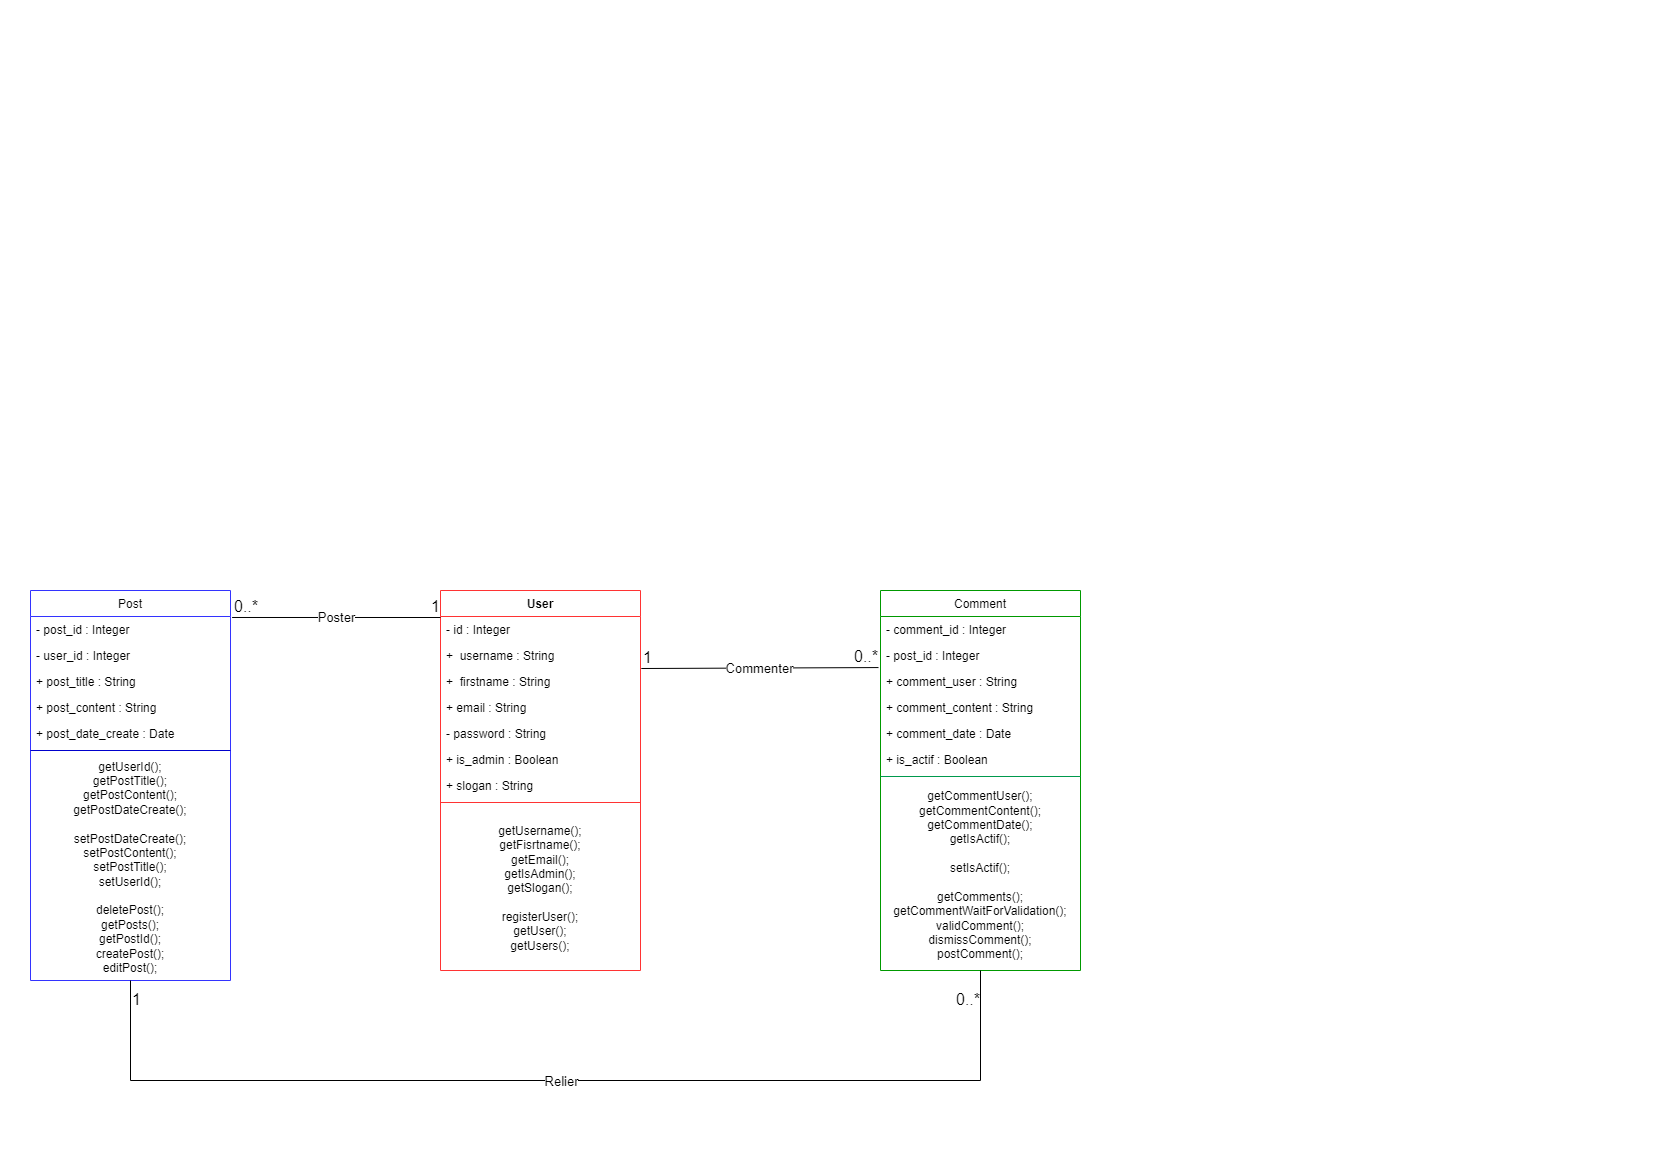

The diagram above was exported from draw.io. Its source (the exported page's mxGraphModel, read from the mxfile embedded in the PNG):
<mxGraphModel dx="1434" dy="707" grid="1" gridSize="10" guides="1" tooltips="1" connect="1" arrows="1" fold="1" page="1" pageScale="1" pageWidth="827" pageHeight="1169" math="0" shadow="0">
  <root>
    <mxCell id="WIyWlLk6GJQsqaUBKTNV-0" />
    <mxCell id="WIyWlLk6GJQsqaUBKTNV-1" parent="WIyWlLk6GJQsqaUBKTNV-0" />
    <mxCell id="zkfFHV4jXpPFQw0GAbJ--6" value="Post" style="swimlane;fontStyle=0;align=center;verticalAlign=top;childLayout=stackLayout;horizontal=1;startSize=26;horizontalStack=0;resizeParent=1;resizeLast=0;collapsible=1;marginBottom=0;rounded=0;shadow=0;strokeWidth=1;strokeColor=#3333FF;" parent="WIyWlLk6GJQsqaUBKTNV-1" vertex="1">
      <mxGeometry x="30" y="590" width="200" height="390" as="geometry">
        <mxRectangle x="130" y="380" width="160" height="26" as="alternateBounds" />
      </mxGeometry>
    </mxCell>
    <mxCell id="zkfFHV4jXpPFQw0GAbJ--7" value="- post_id : Integer" style="text;align=left;verticalAlign=top;spacingLeft=4;spacingRight=4;overflow=hidden;rotatable=0;points=[[0,0.5],[1,0.5]];portConstraint=eastwest;" parent="zkfFHV4jXpPFQw0GAbJ--6" vertex="1">
      <mxGeometry y="26" width="200" height="26" as="geometry" />
    </mxCell>
    <mxCell id="paeRc37xFH87TMRvNUe5-8" value="- user_id : Integer" style="text;align=left;verticalAlign=top;spacingLeft=4;spacingRight=4;overflow=hidden;rotatable=0;points=[[0,0.5],[1,0.5]];portConstraint=eastwest;rounded=0;shadow=0;html=0;" parent="zkfFHV4jXpPFQw0GAbJ--6" vertex="1">
      <mxGeometry y="52" width="200" height="26" as="geometry" />
    </mxCell>
    <mxCell id="paeRc37xFH87TMRvNUe5-2" value="+ post_title : String" style="text;align=left;verticalAlign=top;spacingLeft=4;spacingRight=4;overflow=hidden;rotatable=0;points=[[0,0.5],[1,0.5]];portConstraint=eastwest;rounded=0;shadow=0;html=0;" parent="zkfFHV4jXpPFQw0GAbJ--6" vertex="1">
      <mxGeometry y="78" width="200" height="26" as="geometry" />
    </mxCell>
    <mxCell id="paeRc37xFH87TMRvNUe5-4" value="+ post_content : String" style="text;align=left;verticalAlign=top;spacingLeft=4;spacingRight=4;overflow=hidden;rotatable=0;points=[[0,0.5],[1,0.5]];portConstraint=eastwest;rounded=0;shadow=0;html=0;" parent="zkfFHV4jXpPFQw0GAbJ--6" vertex="1">
      <mxGeometry y="104" width="200" height="26" as="geometry" />
    </mxCell>
    <mxCell id="paeRc37xFH87TMRvNUe5-6" value="+ post_date_create : Date" style="text;align=left;verticalAlign=top;spacingLeft=4;spacingRight=4;overflow=hidden;rotatable=0;points=[[0,0.5],[1,0.5]];portConstraint=eastwest;rounded=0;shadow=0;html=0;" parent="zkfFHV4jXpPFQw0GAbJ--6" vertex="1">
      <mxGeometry y="130" width="200" height="26" as="geometry" />
    </mxCell>
    <mxCell id="zkfFHV4jXpPFQw0GAbJ--9" value="" style="line;html=1;strokeWidth=1;align=left;verticalAlign=middle;spacingTop=-1;spacingLeft=3;spacingRight=3;rotatable=0;labelPosition=right;points=[];portConstraint=eastwest;strokeColor=#0000CC;" parent="zkfFHV4jXpPFQw0GAbJ--6" vertex="1">
      <mxGeometry y="156" width="200" height="8" as="geometry" />
    </mxCell>
    <mxCell id="iGLoPAIjg1IqO4YGB0eO-2" value="getUserId();&lt;br&gt;getPostTitle();&lt;br&gt;getPostContent();&lt;br&gt;getPostDateCreate();&lt;br&gt;&lt;br&gt;setPostDateCreate();&lt;br&gt;setPostContent();&lt;br&gt;setPostTitle();&lt;br&gt;setUserId();&lt;br&gt;&lt;br&gt;deletePost();&lt;br&gt;getPosts();&lt;br&gt;getPostId();&lt;br&gt;createPost();&lt;br&gt;editPost();" style="text;html=1;strokeColor=none;fillColor=none;align=center;verticalAlign=middle;whiteSpace=wrap;rounded=0;" parent="zkfFHV4jXpPFQw0GAbJ--6" vertex="1">
      <mxGeometry y="164" width="200" height="226" as="geometry" />
    </mxCell>
    <mxCell id="zkfFHV4jXpPFQw0GAbJ--13" value="User" style="swimlane;fontStyle=1;align=center;verticalAlign=top;childLayout=stackLayout;horizontal=1;startSize=26;horizontalStack=0;resizeParent=1;resizeLast=0;collapsible=1;marginBottom=0;rounded=0;shadow=0;strokeWidth=1;strokeColor=#FF3333;" parent="WIyWlLk6GJQsqaUBKTNV-1" vertex="1">
      <mxGeometry x="440" y="590" width="200" height="380" as="geometry">
        <mxRectangle x="340" y="380" width="170" height="26" as="alternateBounds" />
      </mxGeometry>
    </mxCell>
    <mxCell id="zkfFHV4jXpPFQw0GAbJ--14" value="- id : Integer" style="text;align=left;verticalAlign=top;spacingLeft=4;spacingRight=4;overflow=hidden;rotatable=0;points=[[0,0.5],[1,0.5]];portConstraint=eastwest;" parent="zkfFHV4jXpPFQw0GAbJ--13" vertex="1">
      <mxGeometry y="26" width="200" height="26" as="geometry" />
    </mxCell>
    <mxCell id="paeRc37xFH87TMRvNUe5-9" value="+  username : String" style="text;align=left;verticalAlign=top;spacingLeft=4;spacingRight=4;overflow=hidden;rotatable=0;points=[[0,0.5],[1,0.5]];portConstraint=eastwest;rounded=0;shadow=0;html=0;" parent="zkfFHV4jXpPFQw0GAbJ--13" vertex="1">
      <mxGeometry y="52" width="200" height="26" as="geometry" />
    </mxCell>
    <mxCell id="paeRc37xFH87TMRvNUe5-10" value="+  firstname : String" style="text;align=left;verticalAlign=top;spacingLeft=4;spacingRight=4;overflow=hidden;rotatable=0;points=[[0,0.5],[1,0.5]];portConstraint=eastwest;rounded=0;shadow=0;html=0;" parent="zkfFHV4jXpPFQw0GAbJ--13" vertex="1">
      <mxGeometry y="78" width="200" height="26" as="geometry" />
    </mxCell>
    <mxCell id="paeRc37xFH87TMRvNUe5-11" value="+ email : String" style="text;align=left;verticalAlign=top;spacingLeft=4;spacingRight=4;overflow=hidden;rotatable=0;points=[[0,0.5],[1,0.5]];portConstraint=eastwest;rounded=0;shadow=0;html=0;" parent="zkfFHV4jXpPFQw0GAbJ--13" vertex="1">
      <mxGeometry y="104" width="200" height="26" as="geometry" />
    </mxCell>
    <mxCell id="paeRc37xFH87TMRvNUe5-12" value="- password : String" style="text;align=left;verticalAlign=top;spacingLeft=4;spacingRight=4;overflow=hidden;rotatable=0;points=[[0,0.5],[1,0.5]];portConstraint=eastwest;rounded=0;shadow=0;html=0;" parent="zkfFHV4jXpPFQw0GAbJ--13" vertex="1">
      <mxGeometry y="130" width="200" height="26" as="geometry" />
    </mxCell>
    <mxCell id="paeRc37xFH87TMRvNUe5-13" value="+ is_admin : Boolean&#10;" style="text;align=left;verticalAlign=top;spacingLeft=4;spacingRight=4;overflow=hidden;rotatable=0;points=[[0,0.5],[1,0.5]];portConstraint=eastwest;rounded=0;shadow=0;html=0;" parent="zkfFHV4jXpPFQw0GAbJ--13" vertex="1">
      <mxGeometry y="156" width="200" height="26" as="geometry" />
    </mxCell>
    <mxCell id="paeRc37xFH87TMRvNUe5-21" value="+ slogan : String" style="text;align=left;verticalAlign=top;spacingLeft=4;spacingRight=4;overflow=hidden;rotatable=0;points=[[0,0.5],[1,0.5]];portConstraint=eastwest;rounded=0;shadow=0;html=0;" parent="zkfFHV4jXpPFQw0GAbJ--13" vertex="1">
      <mxGeometry y="182" width="200" height="26" as="geometry" />
    </mxCell>
    <mxCell id="zkfFHV4jXpPFQw0GAbJ--15" value="" style="line;html=1;strokeWidth=1;align=left;verticalAlign=middle;spacingTop=-1;spacingLeft=3;spacingRight=3;rotatable=0;labelPosition=right;points=[];portConstraint=eastwest;strokeColor=#FF3333;" parent="zkfFHV4jXpPFQw0GAbJ--13" vertex="1">
      <mxGeometry y="208" width="200" height="8" as="geometry" />
    </mxCell>
    <mxCell id="iGLoPAIjg1IqO4YGB0eO-0" value="getUsername();&lt;br&gt;getFisrtname();&lt;br&gt;getEmail();&lt;br&gt;getIsAdmin();&lt;br&gt;getSlogan();&lt;br&gt;&lt;br&gt;registerUser();&lt;br style=&quot;border-color: var(--border-color);&quot;&gt;getUser();&lt;br style=&quot;border-color: var(--border-color);&quot;&gt;getUsers();" style="text;html=1;strokeColor=none;fillColor=none;align=center;verticalAlign=middle;whiteSpace=wrap;rounded=0;" parent="zkfFHV4jXpPFQw0GAbJ--13" vertex="1">
      <mxGeometry y="216" width="200" height="164" as="geometry" />
    </mxCell>
    <mxCell id="zkfFHV4jXpPFQw0GAbJ--17" value="Comment" style="swimlane;fontStyle=0;align=center;verticalAlign=top;childLayout=stackLayout;horizontal=1;startSize=26;horizontalStack=0;resizeParent=1;resizeLast=0;collapsible=1;marginBottom=0;rounded=0;shadow=0;strokeWidth=1;strokeColor=#009900;" parent="WIyWlLk6GJQsqaUBKTNV-1" vertex="1">
      <mxGeometry x="880" y="590" width="200" height="380" as="geometry">
        <mxRectangle x="550" y="140" width="160" height="26" as="alternateBounds" />
      </mxGeometry>
    </mxCell>
    <mxCell id="zkfFHV4jXpPFQw0GAbJ--18" value="- comment_id : Integer" style="text;align=left;verticalAlign=top;spacingLeft=4;spacingRight=4;overflow=hidden;rotatable=0;points=[[0,0.5],[1,0.5]];portConstraint=eastwest;" parent="zkfFHV4jXpPFQw0GAbJ--17" vertex="1">
      <mxGeometry y="26" width="200" height="26" as="geometry" />
    </mxCell>
    <mxCell id="paeRc37xFH87TMRvNUe5-15" value="- post_id : Integer" style="text;align=left;verticalAlign=top;spacingLeft=4;spacingRight=4;overflow=hidden;rotatable=0;points=[[0,0.5],[1,0.5]];portConstraint=eastwest;rounded=0;shadow=0;html=0;" parent="zkfFHV4jXpPFQw0GAbJ--17" vertex="1">
      <mxGeometry y="52" width="200" height="26" as="geometry" />
    </mxCell>
    <mxCell id="paeRc37xFH87TMRvNUe5-14" value="+ comment_user : String" style="text;align=left;verticalAlign=top;spacingLeft=4;spacingRight=4;overflow=hidden;rotatable=0;points=[[0,0.5],[1,0.5]];portConstraint=eastwest;rounded=0;shadow=0;html=0;" parent="zkfFHV4jXpPFQw0GAbJ--17" vertex="1">
      <mxGeometry y="78" width="200" height="26" as="geometry" />
    </mxCell>
    <mxCell id="paeRc37xFH87TMRvNUe5-16" value="+ comment_content : String" style="text;align=left;verticalAlign=top;spacingLeft=4;spacingRight=4;overflow=hidden;rotatable=0;points=[[0,0.5],[1,0.5]];portConstraint=eastwest;rounded=0;shadow=0;html=0;" parent="zkfFHV4jXpPFQw0GAbJ--17" vertex="1">
      <mxGeometry y="104" width="200" height="26" as="geometry" />
    </mxCell>
    <mxCell id="paeRc37xFH87TMRvNUe5-17" value="+ comment_date : Date" style="text;align=left;verticalAlign=top;spacingLeft=4;spacingRight=4;overflow=hidden;rotatable=0;points=[[0,0.5],[1,0.5]];portConstraint=eastwest;rounded=0;shadow=0;html=0;" parent="zkfFHV4jXpPFQw0GAbJ--17" vertex="1">
      <mxGeometry y="130" width="200" height="26" as="geometry" />
    </mxCell>
    <mxCell id="paeRc37xFH87TMRvNUe5-18" value="+ is_actif : Boolean" style="text;align=left;verticalAlign=top;spacingLeft=4;spacingRight=4;overflow=hidden;rotatable=0;points=[[0,0.5],[1,0.5]];portConstraint=eastwest;rounded=0;shadow=0;html=0;" parent="zkfFHV4jXpPFQw0GAbJ--17" vertex="1">
      <mxGeometry y="156" width="200" height="26" as="geometry" />
    </mxCell>
    <mxCell id="zkfFHV4jXpPFQw0GAbJ--23" value="" style="line;html=1;strokeWidth=1;align=left;verticalAlign=middle;spacingTop=-1;spacingLeft=3;spacingRight=3;rotatable=0;labelPosition=right;points=[];portConstraint=eastwest;strokeColor=#00994D;" parent="zkfFHV4jXpPFQw0GAbJ--17" vertex="1">
      <mxGeometry y="182" width="200" height="8" as="geometry" />
    </mxCell>
    <mxCell id="iGLoPAIjg1IqO4YGB0eO-1" value="getCommentUser();&lt;br style=&quot;border-color: var(--border-color);&quot;&gt;getCommentContent();&lt;br style=&quot;border-color: var(--border-color);&quot;&gt;getCommentDate();&lt;br style=&quot;border-color: var(--border-color);&quot;&gt;getIsActif();&lt;br&gt;&lt;br&gt;setIsActif();&lt;br&gt;&lt;br&gt;getComments();&lt;br&gt;getCommentWaitForValidation();&lt;br&gt;validComment();&lt;br&gt;dismissComment();&lt;br&gt;postComment();" style="text;html=1;strokeColor=none;fillColor=none;align=center;verticalAlign=middle;whiteSpace=wrap;rounded=0;" parent="zkfFHV4jXpPFQw0GAbJ--17" vertex="1">
      <mxGeometry y="190" width="200" height="190" as="geometry" />
    </mxCell>
    <mxCell id="iGLoPAIjg1IqO4YGB0eO-4" value="" style="endArrow=none;html=1;rounded=0;exitX=1.008;exitY=0.038;exitDx=0;exitDy=0;exitPerimeter=0;endFill=0;" parent="WIyWlLk6GJQsqaUBKTNV-1" source="zkfFHV4jXpPFQw0GAbJ--7" edge="1">
      <mxGeometry relative="1" as="geometry">
        <mxPoint x="230" y="650" as="sourcePoint" />
        <mxPoint x="440" y="617" as="targetPoint" />
      </mxGeometry>
    </mxCell>
    <mxCell id="iGLoPAIjg1IqO4YGB0eO-5" value="Poster" style="edgeLabel;resizable=0;html=1;align=center;verticalAlign=middle;fontSize=13;" parent="iGLoPAIjg1IqO4YGB0eO-4" connectable="0" vertex="1">
      <mxGeometry relative="1" as="geometry" />
    </mxCell>
    <mxCell id="iGLoPAIjg1IqO4YGB0eO-6" value="0..*" style="edgeLabel;resizable=0;html=1;align=left;verticalAlign=bottom;fontSize=16;" parent="iGLoPAIjg1IqO4YGB0eO-4" connectable="0" vertex="1">
      <mxGeometry x="-1" relative="1" as="geometry" />
    </mxCell>
    <mxCell id="iGLoPAIjg1IqO4YGB0eO-7" value="1" style="edgeLabel;resizable=0;html=1;align=right;verticalAlign=bottom;fontSize=16;" parent="iGLoPAIjg1IqO4YGB0eO-4" connectable="0" vertex="1">
      <mxGeometry x="1" relative="1" as="geometry" />
    </mxCell>
    <mxCell id="iGLoPAIjg1IqO4YGB0eO-8" value="" style="endArrow=none;html=1;rounded=0;exitX=1.004;exitY=1;exitDx=0;exitDy=0;exitPerimeter=0;endFill=0;entryX=-0.01;entryY=0.964;entryDx=0;entryDy=0;entryPerimeter=0;" parent="WIyWlLk6GJQsqaUBKTNV-1" source="paeRc37xFH87TMRvNUe5-9" target="paeRc37xFH87TMRvNUe5-15" edge="1">
      <mxGeometry relative="1" as="geometry">
        <mxPoint x="639.9999999999999" y="659.998" as="sourcePoint" />
        <mxPoint x="848.4" y="660.01" as="targetPoint" />
      </mxGeometry>
    </mxCell>
    <mxCell id="iGLoPAIjg1IqO4YGB0eO-9" value="Commenter" style="edgeLabel;resizable=0;html=1;align=center;verticalAlign=middle;fontSize=13;" parent="iGLoPAIjg1IqO4YGB0eO-8" connectable="0" vertex="1">
      <mxGeometry relative="1" as="geometry">
        <mxPoint x="-1" as="offset" />
      </mxGeometry>
    </mxCell>
    <mxCell id="iGLoPAIjg1IqO4YGB0eO-10" value="1" style="edgeLabel;resizable=0;html=1;align=left;verticalAlign=bottom;fontSize=16;" parent="iGLoPAIjg1IqO4YGB0eO-8" connectable="0" vertex="1">
      <mxGeometry x="-1" relative="1" as="geometry" />
    </mxCell>
    <mxCell id="iGLoPAIjg1IqO4YGB0eO-11" value="0..*" style="edgeLabel;resizable=0;html=1;align=right;verticalAlign=bottom;fontSize=16;" parent="iGLoPAIjg1IqO4YGB0eO-8" connectable="0" vertex="1">
      <mxGeometry x="1" relative="1" as="geometry" />
    </mxCell>
    <mxCell id="iGLoPAIjg1IqO4YGB0eO-14" value="" style="endArrow=none;html=1;rounded=0;endFill=0;exitX=0.5;exitY=1;exitDx=0;exitDy=0;entryX=0.5;entryY=1;entryDx=0;entryDy=0;" parent="WIyWlLk6GJQsqaUBKTNV-1" source="iGLoPAIjg1IqO4YGB0eO-2" target="iGLoPAIjg1IqO4YGB0eO-1" edge="1">
      <mxGeometry relative="1" as="geometry">
        <mxPoint x="120" y="1070" as="sourcePoint" />
        <mxPoint x="990" y="1070" as="targetPoint" />
        <Array as="points">
          <mxPoint x="130" y="1080" />
          <mxPoint x="980" y="1080" />
        </Array>
      </mxGeometry>
    </mxCell>
    <mxCell id="iGLoPAIjg1IqO4YGB0eO-15" value="Relier" style="edgeLabel;resizable=0;html=1;align=center;verticalAlign=middle;fontSize=13;" parent="iGLoPAIjg1IqO4YGB0eO-14" connectable="0" vertex="1">
      <mxGeometry relative="1" as="geometry" />
    </mxCell>
    <mxCell id="iGLoPAIjg1IqO4YGB0eO-16" value="1" style="edgeLabel;resizable=0;html=1;align=left;verticalAlign=bottom;fontSize=16;" parent="iGLoPAIjg1IqO4YGB0eO-14" connectable="0" vertex="1">
      <mxGeometry x="-1" relative="1" as="geometry">
        <mxPoint y="30" as="offset" />
      </mxGeometry>
    </mxCell>
    <mxCell id="iGLoPAIjg1IqO4YGB0eO-17" value="0..*" style="edgeLabel;resizable=0;html=1;align=right;verticalAlign=bottom;fontSize=16;" parent="iGLoPAIjg1IqO4YGB0eO-14" connectable="0" vertex="1">
      <mxGeometry x="1" relative="1" as="geometry">
        <mxPoint y="40" as="offset" />
      </mxGeometry>
    </mxCell>
  </root>
</mxGraphModel>